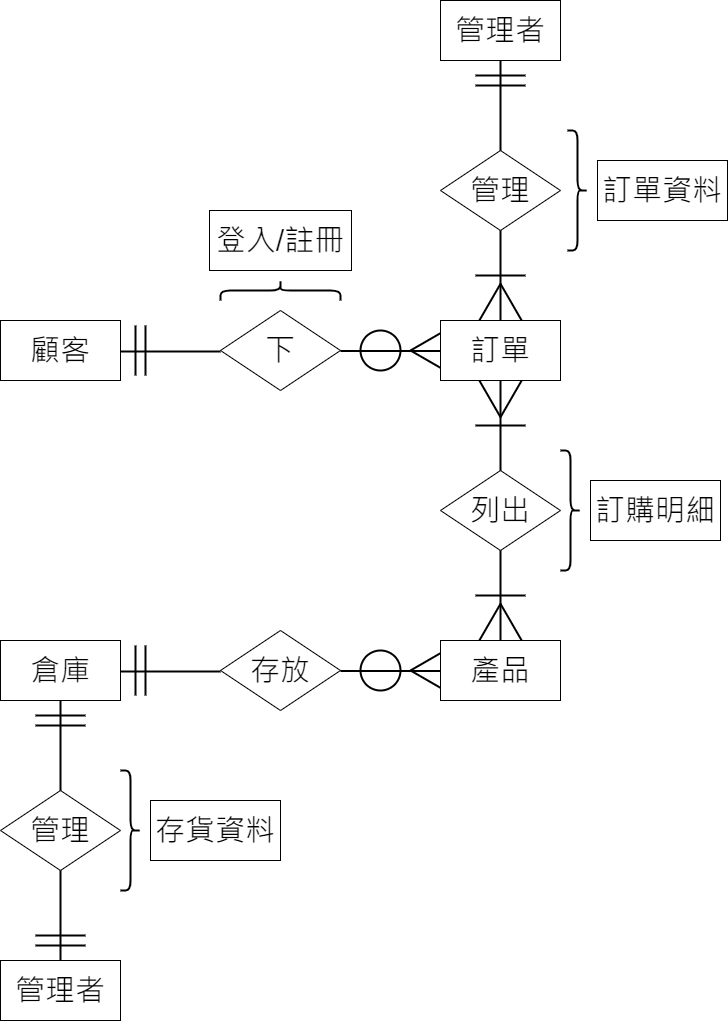

The diagram above was exported from draw.io. Its source (the exported page's mxGraphModel, read from the mxfile embedded in the PNG):
<mxGraphModel dx="1221" dy="644" grid="1" gridSize="10" guides="1" tooltips="1" connect="1" arrows="1" fold="1" page="1" pageScale="1" pageWidth="827" pageHeight="1169" math="0" shadow="0">
  <root>
    <mxCell id="0" />
    <mxCell id="1" parent="0" />
    <mxCell id="SSLWmlt3JoitYwYv_Bf3-65" value="" style="html=1;whiteSpace=wrap;aspect=fixed;shape=isoRectangle;fontSize=30;fillColor=none;strokeWidth=2;rotation=90;" vertex="1" parent="1">
      <mxGeometry x="511.34000000000003" y="350" width="83.33" height="50" as="geometry" />
    </mxCell>
    <mxCell id="SSLWmlt3JoitYwYv_Bf3-37" value="" style="html=1;whiteSpace=wrap;aspect=fixed;shape=isoRectangle;fontSize=30;fillColor=none;strokeWidth=2;" vertex="1" parent="1">
      <mxGeometry x="463" y="695" width="83.33" height="50" as="geometry" />
    </mxCell>
    <mxCell id="SSLWmlt3JoitYwYv_Bf3-28" value="" style="html=1;whiteSpace=wrap;aspect=fixed;shape=isoRectangle;fontSize=30;fillColor=none;strokeWidth=2;rotation=90;" vertex="1" parent="1">
      <mxGeometry x="511.34000000000003" y="670" width="83.33" height="50" as="geometry" />
    </mxCell>
    <mxCell id="SSLWmlt3JoitYwYv_Bf3-24" value="" style="html=1;whiteSpace=wrap;aspect=fixed;shape=isoRectangle;fontSize=30;fillColor=none;strokeWidth=2;rotation=90;" vertex="1" parent="1">
      <mxGeometry x="511.34000000000003" y="400" width="83.33" height="50" as="geometry" />
    </mxCell>
    <mxCell id="SSLWmlt3JoitYwYv_Bf3-14" value="" style="html=1;whiteSpace=wrap;aspect=fixed;shape=isoRectangle;fontSize=30;fillColor=none;strokeWidth=2;" vertex="1" parent="1">
      <mxGeometry x="463" y="375" width="83.33" height="50" as="geometry" />
    </mxCell>
    <mxCell id="SSLWmlt3JoitYwYv_Bf3-1" value="顧客" style="rounded=0;whiteSpace=wrap;html=1;fontSize=30;" vertex="1" parent="1">
      <mxGeometry x="53" y="370" width="120" height="60" as="geometry" />
    </mxCell>
    <mxCell id="SSLWmlt3JoitYwYv_Bf3-2" value="訂單" style="rounded=0;whiteSpace=wrap;html=1;fontSize=30;" vertex="1" parent="1">
      <mxGeometry x="493" y="370" width="120" height="60" as="geometry" />
    </mxCell>
    <mxCell id="SSLWmlt3JoitYwYv_Bf3-3" value="下" style="rhombus;whiteSpace=wrap;html=1;fontSize=30;" vertex="1" parent="1">
      <mxGeometry x="273" y="360" width="120" height="80" as="geometry" />
    </mxCell>
    <mxCell id="SSLWmlt3JoitYwYv_Bf3-4" value="" style="endArrow=none;html=1;rounded=0;fontSize=30;strokeWidth=2;endSize=5;" edge="1" parent="1">
      <mxGeometry width="50" height="50" relative="1" as="geometry">
        <mxPoint x="173" y="401" as="sourcePoint" />
        <mxPoint x="273" y="401" as="targetPoint" />
      </mxGeometry>
    </mxCell>
    <mxCell id="SSLWmlt3JoitYwYv_Bf3-5" value="" style="endArrow=none;html=1;rounded=0;fontSize=30;strokeWidth=2;endSize=5;" edge="1" parent="1">
      <mxGeometry width="50" height="50" relative="1" as="geometry">
        <mxPoint x="393" y="400.5" as="sourcePoint" />
        <mxPoint x="493" y="400.5" as="targetPoint" />
      </mxGeometry>
    </mxCell>
    <mxCell id="SSLWmlt3JoitYwYv_Bf3-6" value="" style="line;strokeWidth=2;direction=south;html=1;fontSize=30;" vertex="1" parent="1">
      <mxGeometry x="183" y="375" width="10" height="50" as="geometry" />
    </mxCell>
    <mxCell id="SSLWmlt3JoitYwYv_Bf3-11" value="" style="line;strokeWidth=2;direction=south;html=1;fontSize=30;" vertex="1" parent="1">
      <mxGeometry x="193" y="375" width="10" height="50" as="geometry" />
    </mxCell>
    <mxCell id="SSLWmlt3JoitYwYv_Bf3-12" value="" style="ellipse;whiteSpace=wrap;html=1;aspect=fixed;fontSize=30;fillColor=none;strokeWidth=2;" vertex="1" parent="1">
      <mxGeometry x="413" y="380" width="40" height="40" as="geometry" />
    </mxCell>
    <mxCell id="SSLWmlt3JoitYwYv_Bf3-15" value="產品" style="rounded=0;whiteSpace=wrap;html=1;fontSize=30;" vertex="1" parent="1">
      <mxGeometry x="493" y="690" width="120" height="60" as="geometry" />
    </mxCell>
    <mxCell id="SSLWmlt3JoitYwYv_Bf3-16" value="列出" style="rhombus;whiteSpace=wrap;html=1;fontSize=30;" vertex="1" parent="1">
      <mxGeometry x="493" y="520" width="120" height="80" as="geometry" />
    </mxCell>
    <mxCell id="SSLWmlt3JoitYwYv_Bf3-18" value="" style="line;strokeWidth=2;direction=south;html=1;fontSize=30;fillColor=none;" vertex="1" parent="1">
      <mxGeometry x="548" y="430" width="10" height="90" as="geometry" />
    </mxCell>
    <mxCell id="SSLWmlt3JoitYwYv_Bf3-19" value="" style="line;strokeWidth=2;direction=south;html=1;fontSize=30;fillColor=none;" vertex="1" parent="1">
      <mxGeometry x="548" y="600" width="10" height="90" as="geometry" />
    </mxCell>
    <mxCell id="SSLWmlt3JoitYwYv_Bf3-21" value="訂購明細" style="rounded=0;whiteSpace=wrap;html=1;fontSize=30;" vertex="1" parent="1">
      <mxGeometry x="643" y="530" width="130" height="60" as="geometry" />
    </mxCell>
    <mxCell id="SSLWmlt3JoitYwYv_Bf3-22" value="" style="shape=curlyBracket;whiteSpace=wrap;html=1;rounded=1;flipH=1;fontSize=30;strokeWidth=2;fillColor=none;" vertex="1" parent="1">
      <mxGeometry x="613" y="500" width="20" height="120" as="geometry" />
    </mxCell>
    <mxCell id="SSLWmlt3JoitYwYv_Bf3-26" value="" style="line;strokeWidth=2;html=1;fontSize=30;fillColor=none;" vertex="1" parent="1">
      <mxGeometry x="528" y="470" width="50" height="10" as="geometry" />
    </mxCell>
    <mxCell id="SSLWmlt3JoitYwYv_Bf3-29" value="" style="line;strokeWidth=2;html=1;fontSize=30;fillColor=none;" vertex="1" parent="1">
      <mxGeometry x="528" y="640" width="50" height="10" as="geometry" />
    </mxCell>
    <mxCell id="SSLWmlt3JoitYwYv_Bf3-31" value="倉庫" style="rounded=0;whiteSpace=wrap;html=1;fontSize=30;" vertex="1" parent="1">
      <mxGeometry x="53" y="690" width="120" height="60" as="geometry" />
    </mxCell>
    <mxCell id="SSLWmlt3JoitYwYv_Bf3-32" value="存放" style="rhombus;whiteSpace=wrap;html=1;fontSize=30;" vertex="1" parent="1">
      <mxGeometry x="273" y="680" width="120" height="80" as="geometry" />
    </mxCell>
    <mxCell id="SSLWmlt3JoitYwYv_Bf3-33" value="" style="endArrow=none;html=1;rounded=0;fontSize=30;strokeWidth=2;endSize=5;" edge="1" parent="1">
      <mxGeometry width="50" height="50" relative="1" as="geometry">
        <mxPoint x="173" y="721" as="sourcePoint" />
        <mxPoint x="273" y="721" as="targetPoint" />
      </mxGeometry>
    </mxCell>
    <mxCell id="SSLWmlt3JoitYwYv_Bf3-34" value="" style="endArrow=none;html=1;rounded=0;fontSize=30;strokeWidth=2;endSize=5;" edge="1" parent="1">
      <mxGeometry width="50" height="50" relative="1" as="geometry">
        <mxPoint x="393" y="720.5" as="sourcePoint" />
        <mxPoint x="493" y="720.5" as="targetPoint" />
      </mxGeometry>
    </mxCell>
    <mxCell id="SSLWmlt3JoitYwYv_Bf3-35" value="" style="line;strokeWidth=2;direction=south;html=1;fontSize=30;" vertex="1" parent="1">
      <mxGeometry x="183" y="695" width="10" height="50" as="geometry" />
    </mxCell>
    <mxCell id="SSLWmlt3JoitYwYv_Bf3-36" value="" style="line;strokeWidth=2;direction=south;html=1;fontSize=30;" vertex="1" parent="1">
      <mxGeometry x="193" y="695" width="10" height="50" as="geometry" />
    </mxCell>
    <mxCell id="SSLWmlt3JoitYwYv_Bf3-38" value="" style="ellipse;whiteSpace=wrap;html=1;aspect=fixed;fontSize=30;fillColor=none;strokeWidth=2;" vertex="1" parent="1">
      <mxGeometry x="413" y="700" width="40" height="40" as="geometry" />
    </mxCell>
    <mxCell id="SSLWmlt3JoitYwYv_Bf3-40" value="登入/註冊" style="rounded=0;whiteSpace=wrap;html=1;fontSize=30;" vertex="1" parent="1">
      <mxGeometry x="262" y="260" width="142" height="60" as="geometry" />
    </mxCell>
    <mxCell id="SSLWmlt3JoitYwYv_Bf3-41" value="" style="shape=curlyBracket;whiteSpace=wrap;html=1;rounded=1;flipH=1;fontSize=30;strokeWidth=2;fillColor=none;rotation=-90;" vertex="1" parent="1">
      <mxGeometry x="323" y="280" width="20" height="120" as="geometry" />
    </mxCell>
    <mxCell id="SSLWmlt3JoitYwYv_Bf3-43" value="管理者" style="rounded=0;whiteSpace=wrap;html=1;fontSize=30;" vertex="1" parent="1">
      <mxGeometry x="53" y="1010" width="120" height="60" as="geometry" />
    </mxCell>
    <mxCell id="SSLWmlt3JoitYwYv_Bf3-46" value="管理" style="rhombus;whiteSpace=wrap;html=1;fontSize=30;" vertex="1" parent="1">
      <mxGeometry x="53" y="840" width="120" height="80" as="geometry" />
    </mxCell>
    <mxCell id="SSLWmlt3JoitYwYv_Bf3-47" value="" style="line;strokeWidth=2;direction=south;html=1;fontSize=30;fillColor=none;" vertex="1" parent="1">
      <mxGeometry x="108" y="750" width="10" height="90" as="geometry" />
    </mxCell>
    <mxCell id="SSLWmlt3JoitYwYv_Bf3-48" value="" style="line;strokeWidth=2;direction=south;html=1;fontSize=30;fillColor=none;" vertex="1" parent="1">
      <mxGeometry x="108" y="920" width="10" height="90" as="geometry" />
    </mxCell>
    <mxCell id="SSLWmlt3JoitYwYv_Bf3-49" value="" style="line;strokeWidth=2;html=1;fontSize=30;fillColor=none;" vertex="1" parent="1">
      <mxGeometry x="88" y="770" width="50" height="10" as="geometry" />
    </mxCell>
    <mxCell id="SSLWmlt3JoitYwYv_Bf3-50" value="" style="line;strokeWidth=2;html=1;fontSize=30;fillColor=none;" vertex="1" parent="1">
      <mxGeometry x="88" y="990" width="50" height="10" as="geometry" />
    </mxCell>
    <mxCell id="SSLWmlt3JoitYwYv_Bf3-53" value="" style="line;strokeWidth=2;html=1;fontSize=30;fillColor=none;" vertex="1" parent="1">
      <mxGeometry x="88" y="760" width="50" height="10" as="geometry" />
    </mxCell>
    <mxCell id="SSLWmlt3JoitYwYv_Bf3-54" value="" style="line;strokeWidth=2;html=1;fontSize=30;fillColor=none;" vertex="1" parent="1">
      <mxGeometry x="88" y="980" width="50" height="10" as="geometry" />
    </mxCell>
    <mxCell id="SSLWmlt3JoitYwYv_Bf3-55" value="存貨資料" style="rounded=0;whiteSpace=wrap;html=1;fontSize=30;" vertex="1" parent="1">
      <mxGeometry x="203" y="850" width="130" height="60" as="geometry" />
    </mxCell>
    <mxCell id="SSLWmlt3JoitYwYv_Bf3-56" value="" style="shape=curlyBracket;whiteSpace=wrap;html=1;rounded=1;flipH=1;fontSize=30;strokeWidth=2;fillColor=none;" vertex="1" parent="1">
      <mxGeometry x="173" y="820" width="20" height="120" as="geometry" />
    </mxCell>
    <mxCell id="SSLWmlt3JoitYwYv_Bf3-57" value="管理者" style="rounded=0;whiteSpace=wrap;html=1;fontSize=30;" vertex="1" parent="1">
      <mxGeometry x="493.01" y="50" width="120" height="60" as="geometry" />
    </mxCell>
    <mxCell id="SSLWmlt3JoitYwYv_Bf3-58" value="管理" style="rhombus;whiteSpace=wrap;html=1;fontSize=30;" vertex="1" parent="1">
      <mxGeometry x="493" y="200" width="120" height="80" as="geometry" />
    </mxCell>
    <mxCell id="SSLWmlt3JoitYwYv_Bf3-59" value="" style="line;strokeWidth=2;direction=south;html=1;fontSize=30;fillColor=none;" vertex="1" parent="1">
      <mxGeometry x="548" y="110" width="10" height="90" as="geometry" />
    </mxCell>
    <mxCell id="SSLWmlt3JoitYwYv_Bf3-60" value="" style="line;strokeWidth=2;direction=south;html=1;fontSize=30;fillColor=none;" vertex="1" parent="1">
      <mxGeometry x="548" y="280" width="10" height="90" as="geometry" />
    </mxCell>
    <mxCell id="SSLWmlt3JoitYwYv_Bf3-63" value="" style="line;strokeWidth=2;html=1;fontSize=30;fillColor=none;" vertex="1" parent="1">
      <mxGeometry x="528" y="130" width="50" height="10" as="geometry" />
    </mxCell>
    <mxCell id="SSLWmlt3JoitYwYv_Bf3-64" value="" style="line;strokeWidth=2;html=1;fontSize=30;fillColor=none;" vertex="1" parent="1">
      <mxGeometry x="528" y="120" width="50" height="10" as="geometry" />
    </mxCell>
    <mxCell id="SSLWmlt3JoitYwYv_Bf3-66" value="" style="line;strokeWidth=2;html=1;fontSize=30;fillColor=none;" vertex="1" parent="1">
      <mxGeometry x="528" y="320" width="50" height="10" as="geometry" />
    </mxCell>
    <mxCell id="SSLWmlt3JoitYwYv_Bf3-67" value="訂單資料" style="rounded=0;whiteSpace=wrap;html=1;fontSize=30;" vertex="1" parent="1">
      <mxGeometry x="650" y="210" width="130" height="60" as="geometry" />
    </mxCell>
    <mxCell id="SSLWmlt3JoitYwYv_Bf3-68" value="" style="shape=curlyBracket;whiteSpace=wrap;html=1;rounded=1;flipH=1;fontSize=30;strokeWidth=2;fillColor=none;" vertex="1" parent="1">
      <mxGeometry x="620" y="180" width="20" height="120" as="geometry" />
    </mxCell>
  </root>
</mxGraphModel>